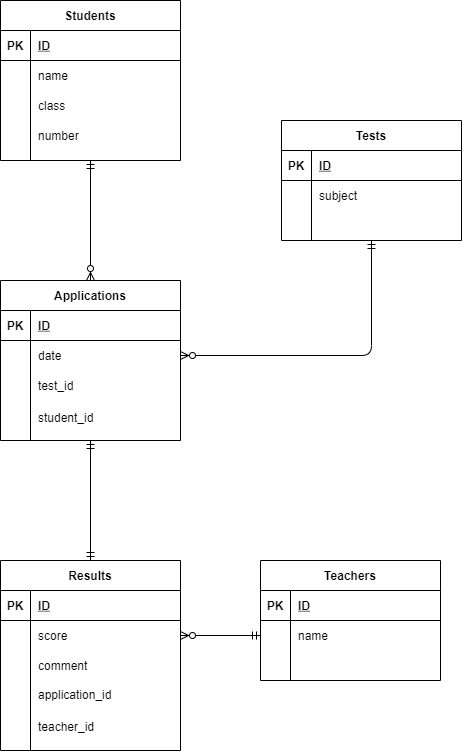

The diagram above was exported from draw.io. Its source (the exported page's mxGraphModel, read from the mxfile embedded in the PNG):
<mxGraphModel dx="820" dy="478" grid="1" gridSize="10" guides="1" tooltips="1" connect="1" arrows="1" fold="1" page="1" pageScale="1" pageWidth="827" pageHeight="1169" math="0" shadow="0">
  <root>
    <mxCell id="0" />
    <mxCell id="1" parent="0" />
    <mxCell id="2" value="Students" style="shape=table;startSize=30;container=1;collapsible=1;childLayout=tableLayout;fixedRows=1;rowLines=0;fontStyle=1;align=center;resizeLast=1;" parent="1" vertex="1">
      <mxGeometry x="40" y="40" width="180" height="160" as="geometry" />
    </mxCell>
    <mxCell id="3" value="" style="shape=partialRectangle;collapsible=0;dropTarget=0;pointerEvents=0;fillColor=none;top=0;left=0;bottom=1;right=0;points=[[0,0.5],[1,0.5]];portConstraint=eastwest;" parent="2" vertex="1">
      <mxGeometry y="30" width="180" height="30" as="geometry" />
    </mxCell>
    <mxCell id="4" value="PK" style="shape=partialRectangle;connectable=0;fillColor=none;top=0;left=0;bottom=0;right=0;fontStyle=1;overflow=hidden;" parent="3" vertex="1">
      <mxGeometry width="30" height="30" as="geometry" />
    </mxCell>
    <mxCell id="5" value="ID" style="shape=partialRectangle;connectable=0;fillColor=none;top=0;left=0;bottom=0;right=0;align=left;spacingLeft=6;fontStyle=5;overflow=hidden;" parent="3" vertex="1">
      <mxGeometry x="30" width="150" height="30" as="geometry" />
    </mxCell>
    <mxCell id="6" value="" style="shape=partialRectangle;collapsible=0;dropTarget=0;pointerEvents=0;fillColor=none;top=0;left=0;bottom=0;right=0;points=[[0,0.5],[1,0.5]];portConstraint=eastwest;" parent="2" vertex="1">
      <mxGeometry y="60" width="180" height="30" as="geometry" />
    </mxCell>
    <mxCell id="7" value="" style="shape=partialRectangle;connectable=0;fillColor=none;top=0;left=0;bottom=0;right=0;editable=1;overflow=hidden;" parent="6" vertex="1">
      <mxGeometry width="30" height="30" as="geometry" />
    </mxCell>
    <mxCell id="8" value="name" style="shape=partialRectangle;connectable=0;fillColor=none;top=0;left=0;bottom=0;right=0;align=left;spacingLeft=6;overflow=hidden;" parent="6" vertex="1">
      <mxGeometry x="30" width="150" height="30" as="geometry" />
    </mxCell>
    <mxCell id="9" value="" style="shape=partialRectangle;collapsible=0;dropTarget=0;pointerEvents=0;fillColor=none;top=0;left=0;bottom=0;right=0;points=[[0,0.5],[1,0.5]];portConstraint=eastwest;" parent="2" vertex="1">
      <mxGeometry y="90" width="180" height="30" as="geometry" />
    </mxCell>
    <mxCell id="10" value="" style="shape=partialRectangle;connectable=0;fillColor=none;top=0;left=0;bottom=0;right=0;editable=1;overflow=hidden;" parent="9" vertex="1">
      <mxGeometry width="30" height="30" as="geometry" />
    </mxCell>
    <mxCell id="11" value="class" style="shape=partialRectangle;connectable=0;fillColor=none;top=0;left=0;bottom=0;right=0;align=left;spacingLeft=6;overflow=hidden;" parent="9" vertex="1">
      <mxGeometry x="30" width="150" height="30" as="geometry" />
    </mxCell>
    <mxCell id="12" value="" style="shape=partialRectangle;collapsible=0;dropTarget=0;pointerEvents=0;fillColor=none;top=0;left=0;bottom=0;right=0;points=[[0,0.5],[1,0.5]];portConstraint=eastwest;" parent="2" vertex="1">
      <mxGeometry y="120" width="180" height="30" as="geometry" />
    </mxCell>
    <mxCell id="13" value="" style="shape=partialRectangle;connectable=0;fillColor=none;top=0;left=0;bottom=0;right=0;editable=1;overflow=hidden;" parent="12" vertex="1">
      <mxGeometry width="30" height="30" as="geometry" />
    </mxCell>
    <mxCell id="14" value="number" style="shape=partialRectangle;connectable=0;fillColor=none;top=0;left=0;bottom=0;right=0;align=left;spacingLeft=6;overflow=hidden;" parent="12" vertex="1">
      <mxGeometry x="30" width="150" height="30" as="geometry" />
    </mxCell>
    <mxCell id="107" style="html=1;edgeStyle=orthogonalEdgeStyle;startArrow=ERmandOne;startFill=0;endArrow=ERzeroToMany;endFill=1;exitX=0.5;exitY=1;exitDx=0;exitDy=0;entryX=1;entryY=0.5;entryDx=0;entryDy=0;" parent="1" source="28" target="19" edge="1">
      <mxGeometry relative="1" as="geometry">
        <mxPoint x="240" y="395" as="targetPoint" />
        <mxPoint x="410" y="300" as="sourcePoint" />
      </mxGeometry>
    </mxCell>
    <mxCell id="110" value="" style="edgeStyle=orthogonalEdgeStyle;html=1;entryX=0.5;entryY=0;entryDx=0;entryDy=0;startArrow=ERmandOne;startFill=0;endArrow=ERmandOne;endFill=0;exitX=0.5;exitY=1;exitDx=0;exitDy=0;" parent="1" source="15" target="80" edge="1">
      <mxGeometry relative="1" as="geometry">
        <mxPoint x="270" y="720" as="targetPoint" />
        <mxPoint x="130" y="510" as="sourcePoint" />
      </mxGeometry>
    </mxCell>
    <mxCell id="28" value="Tests" style="shape=table;startSize=30;container=1;collapsible=1;childLayout=tableLayout;fixedRows=1;rowLines=0;fontStyle=1;align=center;resizeLast=1;" parent="1" vertex="1">
      <mxGeometry x="321" y="160" width="180" height="120" as="geometry" />
    </mxCell>
    <mxCell id="29" value="" style="shape=partialRectangle;collapsible=0;dropTarget=0;pointerEvents=0;fillColor=none;top=0;left=0;bottom=1;right=0;points=[[0,0.5],[1,0.5]];portConstraint=eastwest;" parent="28" vertex="1">
      <mxGeometry y="30" width="180" height="30" as="geometry" />
    </mxCell>
    <mxCell id="30" value="PK" style="shape=partialRectangle;connectable=0;fillColor=none;top=0;left=0;bottom=0;right=0;fontStyle=1;overflow=hidden;" parent="29" vertex="1">
      <mxGeometry width="30" height="30" as="geometry" />
    </mxCell>
    <mxCell id="31" value="ID" style="shape=partialRectangle;connectable=0;fillColor=none;top=0;left=0;bottom=0;right=0;align=left;spacingLeft=6;fontStyle=5;overflow=hidden;" parent="29" vertex="1">
      <mxGeometry x="30" width="150" height="30" as="geometry" />
    </mxCell>
    <mxCell id="32" value="" style="shape=partialRectangle;collapsible=0;dropTarget=0;pointerEvents=0;fillColor=none;top=0;left=0;bottom=0;right=0;points=[[0,0.5],[1,0.5]];portConstraint=eastwest;" parent="28" vertex="1">
      <mxGeometry y="60" width="180" height="30" as="geometry" />
    </mxCell>
    <mxCell id="33" value="" style="shape=partialRectangle;connectable=0;fillColor=none;top=0;left=0;bottom=0;right=0;editable=1;overflow=hidden;" parent="32" vertex="1">
      <mxGeometry width="30" height="30" as="geometry" />
    </mxCell>
    <mxCell id="34" value="subject" style="shape=partialRectangle;connectable=0;fillColor=none;top=0;left=0;bottom=0;right=0;align=left;spacingLeft=6;overflow=hidden;" parent="32" vertex="1">
      <mxGeometry x="30" width="150" height="30" as="geometry" />
    </mxCell>
    <mxCell id="41" value="Teachers" style="shape=table;startSize=30;container=1;collapsible=1;childLayout=tableLayout;fixedRows=1;rowLines=0;fontStyle=1;align=center;resizeLast=1;" parent="1" vertex="1">
      <mxGeometry x="300" y="600" width="180" height="120" as="geometry" />
    </mxCell>
    <mxCell id="42" value="" style="shape=partialRectangle;collapsible=0;dropTarget=0;pointerEvents=0;fillColor=none;top=0;left=0;bottom=1;right=0;points=[[0,0.5],[1,0.5]];portConstraint=eastwest;" parent="41" vertex="1">
      <mxGeometry y="30" width="180" height="30" as="geometry" />
    </mxCell>
    <mxCell id="43" value="PK" style="shape=partialRectangle;connectable=0;fillColor=none;top=0;left=0;bottom=0;right=0;fontStyle=1;overflow=hidden;" parent="42" vertex="1">
      <mxGeometry width="30" height="30" as="geometry" />
    </mxCell>
    <mxCell id="44" value="ID" style="shape=partialRectangle;connectable=0;fillColor=none;top=0;left=0;bottom=0;right=0;align=left;spacingLeft=6;fontStyle=5;overflow=hidden;" parent="42" vertex="1">
      <mxGeometry x="30" width="150" height="30" as="geometry" />
    </mxCell>
    <mxCell id="45" value="" style="shape=partialRectangle;collapsible=0;dropTarget=0;pointerEvents=0;fillColor=none;top=0;left=0;bottom=0;right=0;points=[[0,0.5],[1,0.5]];portConstraint=eastwest;" parent="41" vertex="1">
      <mxGeometry y="60" width="180" height="30" as="geometry" />
    </mxCell>
    <mxCell id="46" value="" style="shape=partialRectangle;connectable=0;fillColor=none;top=0;left=0;bottom=0;right=0;editable=1;overflow=hidden;" parent="45" vertex="1">
      <mxGeometry width="30" height="30" as="geometry" />
    </mxCell>
    <mxCell id="47" value="name" style="shape=partialRectangle;connectable=0;fillColor=none;top=0;left=0;bottom=0;right=0;align=left;spacingLeft=6;overflow=hidden;" parent="45" vertex="1">
      <mxGeometry x="30" width="150" height="30" as="geometry" />
    </mxCell>
    <mxCell id="108" style="edgeStyle=orthogonalEdgeStyle;html=1;startArrow=ERmandOne;startFill=0;endArrow=ERzeroToMany;endFill=1;exitX=0.5;exitY=1;exitDx=0;exitDy=0;entryX=0.5;entryY=0;entryDx=0;entryDy=0;" parent="1" source="2" target="15" edge="1">
      <mxGeometry relative="1" as="geometry">
        <mxPoint x="170" y="200" as="sourcePoint" />
        <mxPoint x="130" y="290" as="targetPoint" />
      </mxGeometry>
    </mxCell>
    <mxCell id="115" style="edgeStyle=orthogonalEdgeStyle;html=1;exitX=0;exitY=0.5;exitDx=0;exitDy=0;entryX=1;entryY=0.5;entryDx=0;entryDy=0;startArrow=ERmandOne;startFill=0;endArrow=ERzeroToMany;endFill=1;" parent="1" source="45" target="84" edge="1">
      <mxGeometry relative="1" as="geometry">
        <mxPoint x="260" y="995" as="targetPoint" />
      </mxGeometry>
    </mxCell>
    <mxCell id="135" value="" style="group" parent="1" vertex="1" connectable="0">
      <mxGeometry x="40" y="600" width="180" height="190" as="geometry" />
    </mxCell>
    <mxCell id="80" value="Results" style="shape=table;startSize=30;container=1;collapsible=1;childLayout=tableLayout;fixedRows=1;rowLines=0;fontStyle=1;align=center;resizeLast=1;" parent="135" vertex="1">
      <mxGeometry width="180" height="190" as="geometry" />
    </mxCell>
    <mxCell id="81" value="" style="shape=partialRectangle;collapsible=0;dropTarget=0;pointerEvents=0;fillColor=none;top=0;left=0;bottom=1;right=0;points=[[0,0.5],[1,0.5]];portConstraint=eastwest;" parent="80" vertex="1">
      <mxGeometry y="30" width="180" height="30" as="geometry" />
    </mxCell>
    <mxCell id="82" value="PK" style="shape=partialRectangle;connectable=0;fillColor=none;top=0;left=0;bottom=0;right=0;fontStyle=1;overflow=hidden;" parent="81" vertex="1">
      <mxGeometry width="30" height="30" as="geometry" />
    </mxCell>
    <mxCell id="83" value="ID" style="shape=partialRectangle;connectable=0;fillColor=none;top=0;left=0;bottom=0;right=0;align=left;spacingLeft=6;fontStyle=5;overflow=hidden;" parent="81" vertex="1">
      <mxGeometry x="30" width="150" height="30" as="geometry" />
    </mxCell>
    <mxCell id="84" value="" style="shape=partialRectangle;collapsible=0;dropTarget=0;pointerEvents=0;fillColor=none;top=0;left=0;bottom=0;right=0;points=[[0,0.5],[1,0.5]];portConstraint=eastwest;" parent="80" vertex="1">
      <mxGeometry y="60" width="180" height="30" as="geometry" />
    </mxCell>
    <mxCell id="85" value="" style="shape=partialRectangle;connectable=0;fillColor=none;top=0;left=0;bottom=0;right=0;editable=1;overflow=hidden;" parent="84" vertex="1">
      <mxGeometry width="30" height="30" as="geometry" />
    </mxCell>
    <mxCell id="86" value="score" style="shape=partialRectangle;connectable=0;fillColor=none;top=0;left=0;bottom=0;right=0;align=left;spacingLeft=6;overflow=hidden;" parent="84" vertex="1">
      <mxGeometry x="30" width="150" height="30" as="geometry" />
    </mxCell>
    <mxCell id="87" value="" style="shape=partialRectangle;collapsible=0;dropTarget=0;pointerEvents=0;fillColor=none;top=0;left=0;bottom=0;right=0;points=[[0,0.5],[1,0.5]];portConstraint=eastwest;" parent="80" vertex="1">
      <mxGeometry y="90" width="180" height="30" as="geometry" />
    </mxCell>
    <mxCell id="88" value="" style="shape=partialRectangle;connectable=0;fillColor=none;top=0;left=0;bottom=0;right=0;editable=1;overflow=hidden;" parent="87" vertex="1">
      <mxGeometry width="30" height="30" as="geometry" />
    </mxCell>
    <mxCell id="89" value="comment" style="shape=partialRectangle;connectable=0;fillColor=none;top=0;left=0;bottom=0;right=0;align=left;spacingLeft=6;overflow=hidden;" parent="87" vertex="1">
      <mxGeometry x="30" width="150" height="30" as="geometry" />
    </mxCell>
    <mxCell id="132" value="teacher_id" style="shape=partialRectangle;connectable=0;fillColor=none;top=0;left=0;bottom=0;right=0;align=left;spacingLeft=6;overflow=hidden;" parent="135" vertex="1">
      <mxGeometry x="30" y="148.5" width="150" height="35.625" as="geometry" />
    </mxCell>
    <mxCell id="136" value="application_id" style="shape=partialRectangle;connectable=0;fillColor=none;top=0;left=0;bottom=0;right=0;align=left;spacingLeft=6;overflow=hidden;" parent="135" vertex="1">
      <mxGeometry x="30" y="120" width="150" height="28.5" as="geometry" />
    </mxCell>
    <mxCell id="138" value="" style="group" parent="1" vertex="1" connectable="0">
      <mxGeometry x="40" y="320" width="180" height="160" as="geometry" />
    </mxCell>
    <mxCell id="137" value="student_id" style="shape=partialRectangle;connectable=0;fillColor=none;top=0;left=0;bottom=0;right=0;align=left;spacingLeft=6;overflow=hidden;" parent="138" vertex="1">
      <mxGeometry x="30" y="119.99714285714285" width="150" height="34.285714285714285" as="geometry" />
    </mxCell>
    <mxCell id="140" value="" style="group" vertex="1" connectable="0" parent="138">
      <mxGeometry width="180" height="160" as="geometry" />
    </mxCell>
    <mxCell id="15" value="Applications" style="shape=table;startSize=30;container=1;collapsible=1;childLayout=tableLayout;fixedRows=1;rowLines=0;fontStyle=1;align=center;resizeLast=1;" parent="140" vertex="1">
      <mxGeometry width="180" height="160" as="geometry" />
    </mxCell>
    <mxCell id="16" value="" style="shape=partialRectangle;collapsible=0;dropTarget=0;pointerEvents=0;fillColor=none;top=0;left=0;bottom=1;right=0;points=[[0,0.5],[1,0.5]];portConstraint=eastwest;" parent="15" vertex="1">
      <mxGeometry y="30" width="180" height="30" as="geometry" />
    </mxCell>
    <mxCell id="17" value="PK" style="shape=partialRectangle;connectable=0;fillColor=none;top=0;left=0;bottom=0;right=0;fontStyle=1;overflow=hidden;" parent="16" vertex="1">
      <mxGeometry width="30" height="30" as="geometry" />
    </mxCell>
    <mxCell id="18" value="ID" style="shape=partialRectangle;connectable=0;fillColor=none;top=0;left=0;bottom=0;right=0;align=left;spacingLeft=6;fontStyle=5;overflow=hidden;" parent="16" vertex="1">
      <mxGeometry x="30" width="150" height="30" as="geometry" />
    </mxCell>
    <mxCell id="19" value="" style="shape=partialRectangle;collapsible=0;dropTarget=0;pointerEvents=0;fillColor=none;top=0;left=0;bottom=0;right=0;points=[[0,0.5],[1,0.5]];portConstraint=eastwest;" parent="15" vertex="1">
      <mxGeometry y="60" width="180" height="30" as="geometry" />
    </mxCell>
    <mxCell id="20" value="" style="shape=partialRectangle;connectable=0;fillColor=none;top=0;left=0;bottom=0;right=0;editable=1;overflow=hidden;" parent="19" vertex="1">
      <mxGeometry width="30" height="30" as="geometry" />
    </mxCell>
    <mxCell id="21" value="date" style="shape=partialRectangle;connectable=0;fillColor=none;top=0;left=0;bottom=0;right=0;align=left;spacingLeft=6;overflow=hidden;" parent="19" vertex="1">
      <mxGeometry x="30" width="150" height="30" as="geometry" />
    </mxCell>
    <mxCell id="139" value="test_id" style="shape=partialRectangle;connectable=0;fillColor=none;top=0;left=0;bottom=0;right=0;align=left;spacingLeft=6;overflow=hidden;" vertex="1" parent="140">
      <mxGeometry x="30" y="90" width="150" height="30" as="geometry" />
    </mxCell>
  </root>
</mxGraphModel>